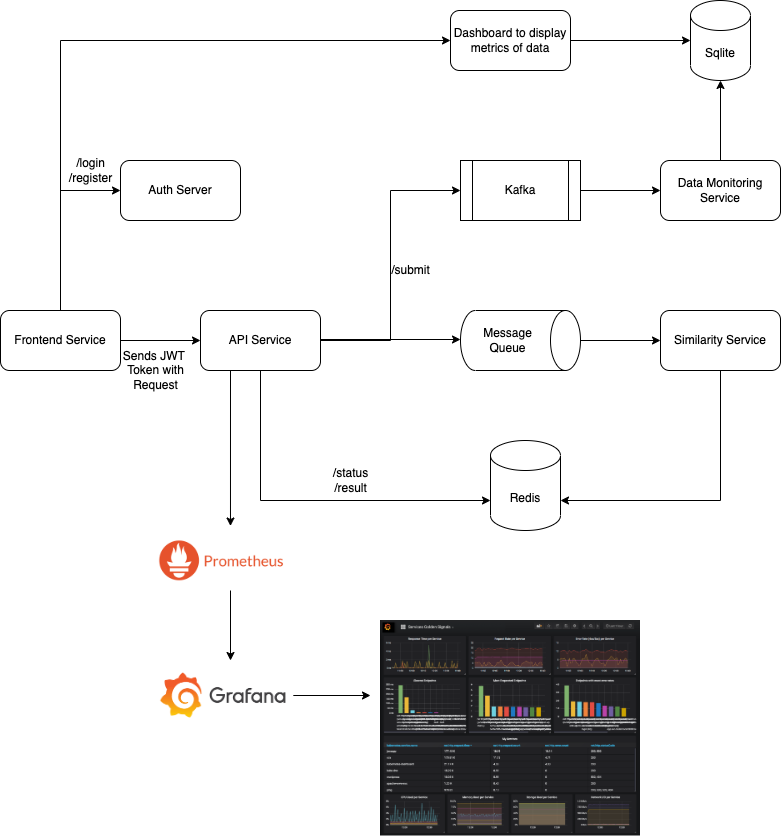

The diagram above was exported from draw.io. Its source (the exported page's mxGraphModel, read from the mxfile embedded in the PNG):
<mxGraphModel dx="954" dy="616" grid="1" gridSize="10" guides="1" tooltips="1" connect="1" arrows="1" fold="1" page="1" pageScale="1" pageWidth="827" pageHeight="1169" math="0" shadow="0">
  <root>
    <mxCell id="0" />
    <mxCell id="1" parent="0" />
    <mxCell id="PSMRJ8TnGF3iTYH9JHFT-3" value="" style="edgeStyle=orthogonalEdgeStyle;rounded=0;orthogonalLoop=1;jettySize=auto;html=1;" parent="1" source="PSMRJ8TnGF3iTYH9JHFT-1" target="PSMRJ8TnGF3iTYH9JHFT-2" edge="1">
      <mxGeometry relative="1" as="geometry" />
    </mxCell>
    <mxCell id="PSMRJ8TnGF3iTYH9JHFT-28" style="edgeStyle=orthogonalEdgeStyle;rounded=0;orthogonalLoop=1;jettySize=auto;html=1;entryX=0;entryY=0.5;entryDx=0;entryDy=0;" parent="1" source="PSMRJ8TnGF3iTYH9JHFT-1" target="PSMRJ8TnGF3iTYH9JHFT-26" edge="1">
      <mxGeometry relative="1" as="geometry">
        <Array as="points">
          <mxPoint x="100" y="80" />
        </Array>
      </mxGeometry>
    </mxCell>
    <mxCell id="PSMRJ8TnGF3iTYH9JHFT-30" style="edgeStyle=orthogonalEdgeStyle;rounded=0;orthogonalLoop=1;jettySize=auto;html=1;entryX=0;entryY=0.5;entryDx=0;entryDy=0;" parent="1" source="PSMRJ8TnGF3iTYH9JHFT-1" target="PSMRJ8TnGF3iTYH9JHFT-29" edge="1">
      <mxGeometry relative="1" as="geometry">
        <Array as="points">
          <mxPoint x="100" y="230" />
        </Array>
      </mxGeometry>
    </mxCell>
    <mxCell id="PSMRJ8TnGF3iTYH9JHFT-1" value="Frontend Service" style="rounded=1;whiteSpace=wrap;html=1;" parent="1" vertex="1">
      <mxGeometry x="40" y="350" width="120" height="60" as="geometry" />
    </mxCell>
    <mxCell id="PSMRJ8TnGF3iTYH9JHFT-8" value="" style="edgeStyle=orthogonalEdgeStyle;rounded=0;orthogonalLoop=1;jettySize=auto;html=1;" parent="1" edge="1">
      <mxGeometry relative="1" as="geometry">
        <mxPoint x="360" y="379" as="sourcePoint" />
        <mxPoint x="500" y="379" as="targetPoint" />
      </mxGeometry>
    </mxCell>
    <mxCell id="PSMRJ8TnGF3iTYH9JHFT-15" style="edgeStyle=orthogonalEdgeStyle;rounded=0;orthogonalLoop=1;jettySize=auto;html=1;entryX=0;entryY=0;entryDx=0;entryDy=60;entryPerimeter=0;exitX=0.5;exitY=1;exitDx=0;exitDy=0;" parent="1" target="PSMRJ8TnGF3iTYH9JHFT-14" edge="1" source="PSMRJ8TnGF3iTYH9JHFT-2">
      <mxGeometry relative="1" as="geometry">
        <mxPoint x="500" y="410" as="sourcePoint" />
        <Array as="points">
          <mxPoint x="300" y="540" />
        </Array>
      </mxGeometry>
    </mxCell>
    <mxCell id="PSMRJ8TnGF3iTYH9JHFT-20" style="edgeStyle=orthogonalEdgeStyle;rounded=0;orthogonalLoop=1;jettySize=auto;html=1;entryX=0;entryY=0.5;entryDx=0;entryDy=0;exitX=1;exitY=0.5;exitDx=0;exitDy=0;" parent="1" source="PSMRJ8TnGF3iTYH9JHFT-2" target="PSMRJ8TnGF3iTYH9JHFT-19" edge="1">
      <mxGeometry relative="1" as="geometry">
        <mxPoint x="535" y="380" as="sourcePoint" />
      </mxGeometry>
    </mxCell>
    <mxCell id="Jx2KsO5AJRwTV_Q13YDy-4" style="edgeStyle=orthogonalEdgeStyle;rounded=0;orthogonalLoop=1;jettySize=auto;html=1;exitX=0.25;exitY=1;exitDx=0;exitDy=0;entryX=0.596;entryY=-0.112;entryDx=0;entryDy=0;entryPerimeter=0;" edge="1" parent="1" source="PSMRJ8TnGF3iTYH9JHFT-2">
      <mxGeometry relative="1" as="geometry">
        <mxPoint x="269.97723999999994" y="565.52" as="targetPoint" />
      </mxGeometry>
    </mxCell>
    <mxCell id="PSMRJ8TnGF3iTYH9JHFT-2" value="API Service" style="whiteSpace=wrap;html=1;rounded=1;" parent="1" vertex="1">
      <mxGeometry x="240" y="350" width="120" height="60" as="geometry" />
    </mxCell>
    <mxCell id="PSMRJ8TnGF3iTYH9JHFT-4" value="Sends JWT&amp;nbsp;&lt;br&gt;Token with&lt;br&gt;Request" style="text;html=1;align=center;verticalAlign=middle;resizable=0;points=[];autosize=1;strokeColor=none;fillColor=none;" parent="1" vertex="1">
      <mxGeometry x="150" y="380" width="90" height="60" as="geometry" />
    </mxCell>
    <mxCell id="PSMRJ8TnGF3iTYH9JHFT-11" value="" style="edgeStyle=orthogonalEdgeStyle;rounded=0;orthogonalLoop=1;jettySize=auto;html=1;" parent="1" source="PSMRJ8TnGF3iTYH9JHFT-9" target="PSMRJ8TnGF3iTYH9JHFT-10" edge="1">
      <mxGeometry relative="1" as="geometry" />
    </mxCell>
    <mxCell id="PSMRJ8TnGF3iTYH9JHFT-9" value="Message Queue" style="shape=cylinder3;whiteSpace=wrap;html=1;boundedLbl=1;backgroundOutline=1;size=15;rotation=90;flipH=0;flipV=0;align=center;horizontal=0;" parent="1" vertex="1">
      <mxGeometry x="530" y="320" width="60" height="120" as="geometry" />
    </mxCell>
    <mxCell id="PSMRJ8TnGF3iTYH9JHFT-17" style="edgeStyle=orthogonalEdgeStyle;rounded=0;orthogonalLoop=1;jettySize=auto;html=1;entryX=1;entryY=0;entryDx=0;entryDy=60;entryPerimeter=0;" parent="1" source="PSMRJ8TnGF3iTYH9JHFT-10" target="PSMRJ8TnGF3iTYH9JHFT-14" edge="1">
      <mxGeometry relative="1" as="geometry">
        <Array as="points">
          <mxPoint x="760" y="540" />
        </Array>
      </mxGeometry>
    </mxCell>
    <mxCell id="PSMRJ8TnGF3iTYH9JHFT-10" value="Similarity Service" style="rounded=1;whiteSpace=wrap;html=1;" parent="1" vertex="1">
      <mxGeometry x="700" y="350" width="120" height="60" as="geometry" />
    </mxCell>
    <mxCell id="PSMRJ8TnGF3iTYH9JHFT-14" value="Redis" style="shape=cylinder3;whiteSpace=wrap;html=1;boundedLbl=1;backgroundOutline=1;size=15;" parent="1" vertex="1">
      <mxGeometry x="530" y="480" width="70" height="90" as="geometry" />
    </mxCell>
    <mxCell id="PSMRJ8TnGF3iTYH9JHFT-16" value="/status&lt;br&gt;/result" style="text;html=1;align=center;verticalAlign=middle;resizable=0;points=[];autosize=1;strokeColor=none;fillColor=none;" parent="1" vertex="1">
      <mxGeometry x="360" y="500" width="60" height="40" as="geometry" />
    </mxCell>
    <mxCell id="PSMRJ8TnGF3iTYH9JHFT-23" value="" style="edgeStyle=orthogonalEdgeStyle;rounded=0;orthogonalLoop=1;jettySize=auto;html=1;" parent="1" source="PSMRJ8TnGF3iTYH9JHFT-19" target="PSMRJ8TnGF3iTYH9JHFT-22" edge="1">
      <mxGeometry relative="1" as="geometry" />
    </mxCell>
    <mxCell id="PSMRJ8TnGF3iTYH9JHFT-19" value="Kafka" style="shape=process;whiteSpace=wrap;html=1;backgroundOutline=1;" parent="1" vertex="1">
      <mxGeometry x="500" y="200" width="120" height="60" as="geometry" />
    </mxCell>
    <mxCell id="PSMRJ8TnGF3iTYH9JHFT-21" value="/submit" style="text;html=1;align=center;verticalAlign=middle;resizable=0;points=[];autosize=1;strokeColor=none;fillColor=none;" parent="1" vertex="1">
      <mxGeometry x="420" y="295" width="60" height="30" as="geometry" />
    </mxCell>
    <mxCell id="PSMRJ8TnGF3iTYH9JHFT-25" value="" style="edgeStyle=orthogonalEdgeStyle;rounded=0;orthogonalLoop=1;jettySize=auto;html=1;" parent="1" source="PSMRJ8TnGF3iTYH9JHFT-22" target="PSMRJ8TnGF3iTYH9JHFT-24" edge="1">
      <mxGeometry relative="1" as="geometry" />
    </mxCell>
    <mxCell id="PSMRJ8TnGF3iTYH9JHFT-22" value="Data Monitoring&lt;br&gt;Service" style="rounded=1;whiteSpace=wrap;html=1;" parent="1" vertex="1">
      <mxGeometry x="700" y="200" width="120" height="60" as="geometry" />
    </mxCell>
    <mxCell id="PSMRJ8TnGF3iTYH9JHFT-24" value="Sqlite" style="shape=cylinder3;whiteSpace=wrap;html=1;boundedLbl=1;backgroundOutline=1;size=15;" parent="1" vertex="1">
      <mxGeometry x="730" y="40" width="60" height="80" as="geometry" />
    </mxCell>
    <mxCell id="PSMRJ8TnGF3iTYH9JHFT-27" style="edgeStyle=orthogonalEdgeStyle;rounded=0;orthogonalLoop=1;jettySize=auto;html=1;entryX=0;entryY=0.5;entryDx=0;entryDy=0;entryPerimeter=0;" parent="1" source="PSMRJ8TnGF3iTYH9JHFT-26" target="PSMRJ8TnGF3iTYH9JHFT-24" edge="1">
      <mxGeometry relative="1" as="geometry" />
    </mxCell>
    <mxCell id="PSMRJ8TnGF3iTYH9JHFT-26" value="Dashboard to display&lt;br&gt;metrics of data" style="rounded=1;whiteSpace=wrap;html=1;" parent="1" vertex="1">
      <mxGeometry x="490" y="50" width="120" height="60" as="geometry" />
    </mxCell>
    <mxCell id="PSMRJ8TnGF3iTYH9JHFT-29" value="Auth Server" style="rounded=1;whiteSpace=wrap;html=1;" parent="1" vertex="1">
      <mxGeometry x="160" y="200" width="120" height="60" as="geometry" />
    </mxCell>
    <mxCell id="PSMRJ8TnGF3iTYH9JHFT-31" value="/login&lt;br&gt;/register" style="text;html=1;align=center;verticalAlign=middle;resizable=0;points=[];autosize=1;strokeColor=none;fillColor=none;" parent="1" vertex="1">
      <mxGeometry x="95" y="190" width="70" height="40" as="geometry" />
    </mxCell>
    <mxCell id="Jx2KsO5AJRwTV_Q13YDy-6" style="edgeStyle=orthogonalEdgeStyle;rounded=0;orthogonalLoop=1;jettySize=auto;html=1;" edge="1" parent="1" source="Jx2KsO5AJRwTV_Q13YDy-2">
      <mxGeometry relative="1" as="geometry">
        <mxPoint x="410" y="735" as="targetPoint" />
      </mxGeometry>
    </mxCell>
    <mxCell id="Jx2KsO5AJRwTV_Q13YDy-2" value="" style="shape=image;verticalLabelPosition=bottom;labelBackgroundColor=default;verticalAlign=top;aspect=fixed;imageAspect=0;image=data:image/png,(base64 omitted: 5132 chars);" vertex="1" parent="1">
      <mxGeometry x="192.8" y="700" width="140" height="70" as="geometry" />
    </mxCell>
    <mxCell id="Jx2KsO5AJRwTV_Q13YDy-3" value="" style="shape=image;verticalLabelPosition=bottom;labelBackgroundColor=default;verticalAlign=top;aspect=fixed;imageAspect=0;image=https://sysdig.com/wp-content/uploads/2018/09/sysdig-prometheus-service-golden-signals.png;" vertex="1" parent="1">
      <mxGeometry x="420" y="660" width="260" height="215.5" as="geometry" />
    </mxCell>
    <mxCell id="Jx2KsO5AJRwTV_Q13YDy-9" style="edgeStyle=orthogonalEdgeStyle;rounded=0;orthogonalLoop=1;jettySize=auto;html=1;" edge="1" parent="1">
      <mxGeometry relative="1" as="geometry">
        <mxPoint x="270" y="700" as="targetPoint" />
        <mxPoint x="270" y="630" as="sourcePoint" />
        <Array as="points">
          <mxPoint x="270" y="630" />
          <mxPoint x="270" y="700" />
        </Array>
      </mxGeometry>
    </mxCell>
    <mxCell id="Jx2KsO5AJRwTV_Q13YDy-7" value="" style="shape=image;verticalLabelPosition=bottom;labelBackgroundColor=default;verticalAlign=top;aspect=fixed;imageAspect=0;image=data:image/png,(base64 omitted: 4776 chars);" vertex="1" parent="1">
      <mxGeometry x="195.6" y="570" width="134.4" height="60" as="geometry" />
    </mxCell>
  </root>
</mxGraphModel>